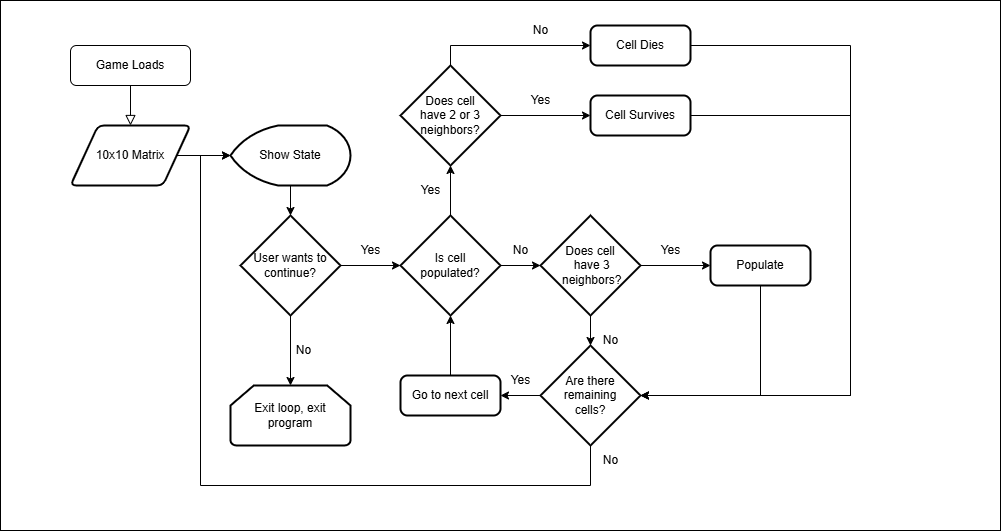

The diagram above was exported from draw.io. Its source (the exported page's mxGraphModel, read from the mxfile embedded in the PNG):
<mxGraphModel dx="1426" dy="817" grid="1" gridSize="10" guides="1" tooltips="1" connect="1" arrows="1" fold="1" page="1" pageScale="1" pageWidth="827" pageHeight="1169" math="0" shadow="0">
  <root>
    <mxCell id="WIyWlLk6GJQsqaUBKTNV-0" />
    <mxCell id="WIyWlLk6GJQsqaUBKTNV-1" parent="WIyWlLk6GJQsqaUBKTNV-0" />
    <mxCell id="FP1BBE3Nlj8PAnjIoUtk-2" value="" style="rounded=0;whiteSpace=wrap;html=1;" vertex="1" parent="WIyWlLk6GJQsqaUBKTNV-1">
      <mxGeometry x="90" y="35" width="1000" height="530" as="geometry" />
    </mxCell>
    <mxCell id="WIyWlLk6GJQsqaUBKTNV-2" value="" style="rounded=0;html=1;jettySize=auto;orthogonalLoop=1;fontSize=11;endArrow=block;endFill=0;endSize=8;strokeWidth=1;shadow=0;labelBackgroundColor=none;edgeStyle=orthogonalEdgeStyle;entryX=0.5;entryY=0;entryDx=0;entryDy=0;" parent="WIyWlLk6GJQsqaUBKTNV-1" source="WIyWlLk6GJQsqaUBKTNV-3" target="jJY801MmQMUJmUqFgmxu-2" edge="1">
      <mxGeometry relative="1" as="geometry">
        <mxPoint x="220" y="170" as="targetPoint" />
      </mxGeometry>
    </mxCell>
    <mxCell id="WIyWlLk6GJQsqaUBKTNV-3" value="Game Loads" style="rounded=1;whiteSpace=wrap;html=1;fontSize=12;glass=0;strokeWidth=1;shadow=0;" parent="WIyWlLk6GJQsqaUBKTNV-1" vertex="1">
      <mxGeometry x="160" y="80" width="120" height="40" as="geometry" />
    </mxCell>
    <mxCell id="jJY801MmQMUJmUqFgmxu-2" value="10x10 Matrix" style="shape=parallelogram;html=1;strokeWidth=2;perimeter=parallelogramPerimeter;whiteSpace=wrap;rounded=1;arcSize=12;size=0.23;" parent="WIyWlLk6GJQsqaUBKTNV-1" vertex="1">
      <mxGeometry x="160" y="160" width="120" height="60" as="geometry" />
    </mxCell>
    <mxCell id="jJY801MmQMUJmUqFgmxu-3" value="Show State" style="strokeWidth=2;html=1;shape=mxgraph.flowchart.display;whiteSpace=wrap;" parent="WIyWlLk6GJQsqaUBKTNV-1" vertex="1">
      <mxGeometry x="320" y="160" width="120" height="60" as="geometry" />
    </mxCell>
    <mxCell id="jJY801MmQMUJmUqFgmxu-4" style="edgeStyle=orthogonalEdgeStyle;rounded=0;orthogonalLoop=1;jettySize=auto;html=1;entryX=0;entryY=0.5;entryDx=0;entryDy=0;entryPerimeter=0;" parent="WIyWlLk6GJQsqaUBKTNV-1" source="jJY801MmQMUJmUqFgmxu-2" target="jJY801MmQMUJmUqFgmxu-3" edge="1">
      <mxGeometry relative="1" as="geometry" />
    </mxCell>
    <mxCell id="jJY801MmQMUJmUqFgmxu-5" value="Exit loop, exit program" style="strokeWidth=2;html=1;shape=mxgraph.flowchart.loop_limit;whiteSpace=wrap;" parent="WIyWlLk6GJQsqaUBKTNV-1" vertex="1">
      <mxGeometry x="320" y="420" width="120" height="60" as="geometry" />
    </mxCell>
    <mxCell id="jJY801MmQMUJmUqFgmxu-14" style="edgeStyle=orthogonalEdgeStyle;rounded=0;orthogonalLoop=1;jettySize=auto;html=1;entryX=0;entryY=0.5;entryDx=0;entryDy=0;entryPerimeter=0;" parent="WIyWlLk6GJQsqaUBKTNV-1" source="jJY801MmQMUJmUqFgmxu-8" target="jJY801MmQMUJmUqFgmxu-19" edge="1">
      <mxGeometry relative="1" as="geometry">
        <mxPoint x="510" y="300" as="targetPoint" />
      </mxGeometry>
    </mxCell>
    <mxCell id="jJY801MmQMUJmUqFgmxu-8" value="User wants to continue?" style="strokeWidth=2;html=1;shape=mxgraph.flowchart.decision;whiteSpace=wrap;" parent="WIyWlLk6GJQsqaUBKTNV-1" vertex="1">
      <mxGeometry x="330" y="250" width="100" height="100" as="geometry" />
    </mxCell>
    <mxCell id="jJY801MmQMUJmUqFgmxu-9" style="edgeStyle=orthogonalEdgeStyle;rounded=0;orthogonalLoop=1;jettySize=auto;html=1;entryX=0.5;entryY=0;entryDx=0;entryDy=0;entryPerimeter=0;" parent="WIyWlLk6GJQsqaUBKTNV-1" source="jJY801MmQMUJmUqFgmxu-3" target="jJY801MmQMUJmUqFgmxu-8" edge="1">
      <mxGeometry relative="1" as="geometry" />
    </mxCell>
    <mxCell id="jJY801MmQMUJmUqFgmxu-10" style="edgeStyle=orthogonalEdgeStyle;rounded=0;orthogonalLoop=1;jettySize=auto;html=1;entryX=0.5;entryY=0;entryDx=0;entryDy=0;entryPerimeter=0;" parent="WIyWlLk6GJQsqaUBKTNV-1" source="jJY801MmQMUJmUqFgmxu-8" target="jJY801MmQMUJmUqFgmxu-5" edge="1">
      <mxGeometry relative="1" as="geometry" />
    </mxCell>
    <mxCell id="jJY801MmQMUJmUqFgmxu-12" value="No" style="text;html=1;align=center;verticalAlign=middle;resizable=0;points=[];autosize=1;strokeColor=none;fillColor=none;" parent="WIyWlLk6GJQsqaUBKTNV-1" vertex="1">
      <mxGeometry x="373" y="370" width="40" height="30" as="geometry" />
    </mxCell>
    <mxCell id="jJY801MmQMUJmUqFgmxu-18" value="Yes" style="text;html=1;align=center;verticalAlign=middle;resizable=0;points=[];autosize=1;strokeColor=none;fillColor=none;" parent="WIyWlLk6GJQsqaUBKTNV-1" vertex="1">
      <mxGeometry x="440" y="270" width="40" height="30" as="geometry" />
    </mxCell>
    <mxCell id="jJY801MmQMUJmUqFgmxu-37" style="edgeStyle=orthogonalEdgeStyle;rounded=0;orthogonalLoop=1;jettySize=auto;html=1;entryX=0.5;entryY=1;entryDx=0;entryDy=0;entryPerimeter=0;" parent="WIyWlLk6GJQsqaUBKTNV-1" source="jJY801MmQMUJmUqFgmxu-19" target="jJY801MmQMUJmUqFgmxu-38" edge="1">
      <mxGeometry relative="1" as="geometry">
        <mxPoint x="540" y="200" as="targetPoint" />
      </mxGeometry>
    </mxCell>
    <mxCell id="jJY801MmQMUJmUqFgmxu-19" value="Is cell&lt;br&gt;populated?" style="strokeWidth=2;html=1;shape=mxgraph.flowchart.decision;whiteSpace=wrap;" parent="WIyWlLk6GJQsqaUBKTNV-1" vertex="1">
      <mxGeometry x="490" y="250" width="100" height="100" as="geometry" />
    </mxCell>
    <mxCell id="jJY801MmQMUJmUqFgmxu-24" style="edgeStyle=orthogonalEdgeStyle;rounded=0;orthogonalLoop=1;jettySize=auto;html=1;entryX=0;entryY=0.5;entryDx=0;entryDy=0;" parent="WIyWlLk6GJQsqaUBKTNV-1" source="jJY801MmQMUJmUqFgmxu-20" target="jJY801MmQMUJmUqFgmxu-23" edge="1">
      <mxGeometry relative="1" as="geometry" />
    </mxCell>
    <mxCell id="jJY801MmQMUJmUqFgmxu-28" style="edgeStyle=orthogonalEdgeStyle;rounded=0;orthogonalLoop=1;jettySize=auto;html=1;entryX=0.5;entryY=0;entryDx=0;entryDy=0;entryPerimeter=0;" parent="WIyWlLk6GJQsqaUBKTNV-1" source="jJY801MmQMUJmUqFgmxu-20" target="jJY801MmQMUJmUqFgmxu-32" edge="1">
      <mxGeometry relative="1" as="geometry" />
    </mxCell>
    <mxCell id="jJY801MmQMUJmUqFgmxu-20" value="Does cell&lt;br&gt;&amp;nbsp;have 3&lt;br&gt;&amp;nbsp;neighbors?" style="strokeWidth=2;html=1;shape=mxgraph.flowchart.decision;whiteSpace=wrap;" parent="WIyWlLk6GJQsqaUBKTNV-1" vertex="1">
      <mxGeometry x="630" y="250" width="100" height="100" as="geometry" />
    </mxCell>
    <mxCell id="jJY801MmQMUJmUqFgmxu-21" style="edgeStyle=orthogonalEdgeStyle;rounded=0;orthogonalLoop=1;jettySize=auto;html=1;entryX=0;entryY=0.5;entryDx=0;entryDy=0;entryPerimeter=0;" parent="WIyWlLk6GJQsqaUBKTNV-1" source="jJY801MmQMUJmUqFgmxu-19" target="jJY801MmQMUJmUqFgmxu-20" edge="1">
      <mxGeometry relative="1" as="geometry" />
    </mxCell>
    <mxCell id="jJY801MmQMUJmUqFgmxu-22" value="No" style="text;html=1;align=center;verticalAlign=middle;resizable=0;points=[];autosize=1;strokeColor=none;fillColor=none;" parent="WIyWlLk6GJQsqaUBKTNV-1" vertex="1">
      <mxGeometry x="590" y="270" width="40" height="30" as="geometry" />
    </mxCell>
    <mxCell id="jJY801MmQMUJmUqFgmxu-31" style="edgeStyle=orthogonalEdgeStyle;rounded=0;orthogonalLoop=1;jettySize=auto;html=1;entryX=1;entryY=0.5;entryDx=0;entryDy=0;entryPerimeter=0;" parent="WIyWlLk6GJQsqaUBKTNV-1" source="jJY801MmQMUJmUqFgmxu-23" target="jJY801MmQMUJmUqFgmxu-32" edge="1">
      <mxGeometry relative="1" as="geometry">
        <Array as="points">
          <mxPoint x="850" y="430" />
        </Array>
      </mxGeometry>
    </mxCell>
    <mxCell id="jJY801MmQMUJmUqFgmxu-23" value="Populate" style="rounded=1;whiteSpace=wrap;html=1;absoluteArcSize=1;arcSize=14;strokeWidth=2;" parent="WIyWlLk6GJQsqaUBKTNV-1" vertex="1">
      <mxGeometry x="800" y="280" width="100" height="40" as="geometry" />
    </mxCell>
    <mxCell id="jJY801MmQMUJmUqFgmxu-25" value="Yes" style="text;html=1;align=center;verticalAlign=middle;resizable=0;points=[];autosize=1;strokeColor=none;fillColor=none;" parent="WIyWlLk6GJQsqaUBKTNV-1" vertex="1">
      <mxGeometry x="740" y="270" width="40" height="30" as="geometry" />
    </mxCell>
    <mxCell id="jJY801MmQMUJmUqFgmxu-27" value="Go to next cell" style="rounded=1;whiteSpace=wrap;html=1;absoluteArcSize=1;arcSize=14;strokeWidth=2;" parent="WIyWlLk6GJQsqaUBKTNV-1" vertex="1">
      <mxGeometry x="490" y="410" width="100" height="40" as="geometry" />
    </mxCell>
    <mxCell id="jJY801MmQMUJmUqFgmxu-29" value="No" style="text;html=1;align=center;verticalAlign=middle;resizable=0;points=[];autosize=1;strokeColor=none;fillColor=none;" parent="WIyWlLk6GJQsqaUBKTNV-1" vertex="1">
      <mxGeometry x="680" y="360" width="40" height="30" as="geometry" />
    </mxCell>
    <mxCell id="jJY801MmQMUJmUqFgmxu-30" style="edgeStyle=orthogonalEdgeStyle;rounded=0;orthogonalLoop=1;jettySize=auto;html=1;entryX=0.5;entryY=1;entryDx=0;entryDy=0;entryPerimeter=0;" parent="WIyWlLk6GJQsqaUBKTNV-1" source="jJY801MmQMUJmUqFgmxu-27" target="jJY801MmQMUJmUqFgmxu-19" edge="1">
      <mxGeometry relative="1" as="geometry" />
    </mxCell>
    <mxCell id="jJY801MmQMUJmUqFgmxu-33" style="edgeStyle=orthogonalEdgeStyle;rounded=0;orthogonalLoop=1;jettySize=auto;html=1;entryX=1;entryY=0.5;entryDx=0;entryDy=0;" parent="WIyWlLk6GJQsqaUBKTNV-1" source="jJY801MmQMUJmUqFgmxu-32" target="jJY801MmQMUJmUqFgmxu-27" edge="1">
      <mxGeometry relative="1" as="geometry" />
    </mxCell>
    <mxCell id="jJY801MmQMUJmUqFgmxu-35" style="edgeStyle=orthogonalEdgeStyle;rounded=0;orthogonalLoop=1;jettySize=auto;html=1;" parent="WIyWlLk6GJQsqaUBKTNV-1" source="jJY801MmQMUJmUqFgmxu-32" target="jJY801MmQMUJmUqFgmxu-3" edge="1">
      <mxGeometry relative="1" as="geometry">
        <Array as="points">
          <mxPoint x="680" y="520" />
          <mxPoint x="290" y="520" />
          <mxPoint x="290" y="190" />
        </Array>
      </mxGeometry>
    </mxCell>
    <mxCell id="jJY801MmQMUJmUqFgmxu-32" value="Are there remaining&lt;br&gt;cells?" style="strokeWidth=2;html=1;shape=mxgraph.flowchart.decision;whiteSpace=wrap;" parent="WIyWlLk6GJQsqaUBKTNV-1" vertex="1">
      <mxGeometry x="630" y="380" width="100" height="100" as="geometry" />
    </mxCell>
    <mxCell id="jJY801MmQMUJmUqFgmxu-34" value="Yes" style="text;html=1;align=center;verticalAlign=middle;resizable=0;points=[];autosize=1;strokeColor=none;fillColor=none;" parent="WIyWlLk6GJQsqaUBKTNV-1" vertex="1">
      <mxGeometry x="590" y="400" width="40" height="30" as="geometry" />
    </mxCell>
    <mxCell id="jJY801MmQMUJmUqFgmxu-36" value="No" style="text;html=1;align=center;verticalAlign=middle;resizable=0;points=[];autosize=1;strokeColor=none;fillColor=none;" parent="WIyWlLk6GJQsqaUBKTNV-1" vertex="1">
      <mxGeometry x="680" y="480" width="40" height="30" as="geometry" />
    </mxCell>
    <mxCell id="jJY801MmQMUJmUqFgmxu-41" style="edgeStyle=orthogonalEdgeStyle;rounded=0;orthogonalLoop=1;jettySize=auto;html=1;entryX=0;entryY=0.5;entryDx=0;entryDy=0;" parent="WIyWlLk6GJQsqaUBKTNV-1" source="jJY801MmQMUJmUqFgmxu-38" target="jJY801MmQMUJmUqFgmxu-42" edge="1">
      <mxGeometry relative="1" as="geometry">
        <mxPoint x="670" y="150" as="targetPoint" />
      </mxGeometry>
    </mxCell>
    <mxCell id="jJY801MmQMUJmUqFgmxu-45" style="edgeStyle=orthogonalEdgeStyle;rounded=0;orthogonalLoop=1;jettySize=auto;html=1;entryX=0;entryY=0.5;entryDx=0;entryDy=0;" parent="WIyWlLk6GJQsqaUBKTNV-1" source="jJY801MmQMUJmUqFgmxu-38" target="jJY801MmQMUJmUqFgmxu-44" edge="1">
      <mxGeometry relative="1" as="geometry">
        <Array as="points">
          <mxPoint x="540" y="80" />
        </Array>
      </mxGeometry>
    </mxCell>
    <mxCell id="jJY801MmQMUJmUqFgmxu-38" value="Does cell&lt;br&gt;have 2 or 3 neighbors?" style="strokeWidth=2;html=1;shape=mxgraph.flowchart.decision;whiteSpace=wrap;" parent="WIyWlLk6GJQsqaUBKTNV-1" vertex="1">
      <mxGeometry x="490" y="100" width="100" height="100" as="geometry" />
    </mxCell>
    <mxCell id="jJY801MmQMUJmUqFgmxu-39" value="Yes" style="text;html=1;align=center;verticalAlign=middle;resizable=0;points=[];autosize=1;strokeColor=none;fillColor=none;" parent="WIyWlLk6GJQsqaUBKTNV-1" vertex="1">
      <mxGeometry x="500" y="210" width="40" height="30" as="geometry" />
    </mxCell>
    <mxCell id="jJY801MmQMUJmUqFgmxu-42" value="Cell Survives" style="rounded=1;whiteSpace=wrap;html=1;absoluteArcSize=1;arcSize=14;strokeWidth=2;" parent="WIyWlLk6GJQsqaUBKTNV-1" vertex="1">
      <mxGeometry x="680" y="130" width="100" height="40" as="geometry" />
    </mxCell>
    <mxCell id="jJY801MmQMUJmUqFgmxu-43" value="Yes" style="text;html=1;align=center;verticalAlign=middle;resizable=0;points=[];autosize=1;strokeColor=none;fillColor=none;" parent="WIyWlLk6GJQsqaUBKTNV-1" vertex="1">
      <mxGeometry x="610" y="120" width="40" height="30" as="geometry" />
    </mxCell>
    <mxCell id="jJY801MmQMUJmUqFgmxu-44" value="Cell Dies" style="rounded=1;whiteSpace=wrap;html=1;absoluteArcSize=1;arcSize=14;strokeWidth=2;" parent="WIyWlLk6GJQsqaUBKTNV-1" vertex="1">
      <mxGeometry x="680" y="60" width="100" height="40" as="geometry" />
    </mxCell>
    <mxCell id="jJY801MmQMUJmUqFgmxu-46" value="No" style="text;html=1;align=center;verticalAlign=middle;resizable=0;points=[];autosize=1;strokeColor=none;fillColor=none;" parent="WIyWlLk6GJQsqaUBKTNV-1" vertex="1">
      <mxGeometry x="610" y="50" width="40" height="30" as="geometry" />
    </mxCell>
    <mxCell id="jJY801MmQMUJmUqFgmxu-47" style="edgeStyle=orthogonalEdgeStyle;rounded=0;orthogonalLoop=1;jettySize=auto;html=1;entryX=1;entryY=0.5;entryDx=0;entryDy=0;entryPerimeter=0;" parent="WIyWlLk6GJQsqaUBKTNV-1" source="jJY801MmQMUJmUqFgmxu-42" target="jJY801MmQMUJmUqFgmxu-32" edge="1">
      <mxGeometry relative="1" as="geometry">
        <Array as="points">
          <mxPoint x="940" y="150" />
          <mxPoint x="940" y="430" />
        </Array>
      </mxGeometry>
    </mxCell>
    <mxCell id="jJY801MmQMUJmUqFgmxu-48" style="edgeStyle=orthogonalEdgeStyle;rounded=0;orthogonalLoop=1;jettySize=auto;html=1;entryX=1;entryY=0.5;entryDx=0;entryDy=0;entryPerimeter=0;" parent="WIyWlLk6GJQsqaUBKTNV-1" source="jJY801MmQMUJmUqFgmxu-44" target="jJY801MmQMUJmUqFgmxu-32" edge="1">
      <mxGeometry relative="1" as="geometry">
        <Array as="points">
          <mxPoint x="940" y="80" />
          <mxPoint x="940" y="430" />
        </Array>
      </mxGeometry>
    </mxCell>
  </root>
</mxGraphModel>